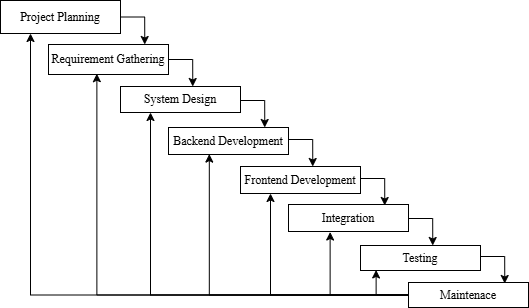

The diagram above was exported from draw.io. Its source (the exported page's mxGraphModel, read from the mxfile embedded in the PNG):
<mxGraphModel dx="633" dy="314" grid="1" gridSize="10" guides="1" tooltips="1" connect="1" arrows="1" fold="1" page="1" pageScale="1" pageWidth="850" pageHeight="1100" math="0" shadow="0">
  <root>
    <mxCell id="0" />
    <mxCell id="1" parent="0" />
    <mxCell id="z_aaMR5Yx7UU69DT9o-C-1" style="edgeStyle=orthogonalEdgeStyle;rounded=0;orthogonalLoop=1;jettySize=auto;html=1;exitX=1;exitY=0.5;exitDx=0;exitDy=0;" parent="1" source="z_aaMR5Yx7UU69DT9o-C-2" edge="1">
      <mxGeometry relative="1" as="geometry">
        <mxPoint x="474.2327428357355" y="244.00339509108971" as="targetPoint" />
        <mxPoint x="454" y="217.33000000000004" as="sourcePoint" />
      </mxGeometry>
    </mxCell>
    <mxCell id="z_aaMR5Yx7UU69DT9o-C-2" value="Project Planning" style="rounded=0;whiteSpace=wrap;html=1;fontFamily=Times New Roman;" parent="1" vertex="1">
      <mxGeometry x="330" y="200" width="120" height="33" as="geometry" />
    </mxCell>
    <mxCell id="z_aaMR5Yx7UU69DT9o-C-3" value="Requirement Gathering" style="rounded=0;whiteSpace=wrap;html=1;fontFamily=Times New Roman;" parent="1" vertex="1">
      <mxGeometry x="378" y="244" width="120" height="30" as="geometry" />
    </mxCell>
    <mxCell id="z_aaMR5Yx7UU69DT9o-C-4" value="System Design" style="rounded=0;whiteSpace=wrap;html=1;fontFamily=Times New Roman;" parent="1" vertex="1">
      <mxGeometry x="450" y="286" width="120" height="26" as="geometry" />
    </mxCell>
    <mxCell id="z_aaMR5Yx7UU69DT9o-C-5" value="Backend Development" style="rounded=0;whiteSpace=wrap;html=1;fontFamily=Times New Roman;" parent="1" vertex="1">
      <mxGeometry x="498" y="327" width="120" height="27" as="geometry" />
    </mxCell>
    <mxCell id="z_aaMR5Yx7UU69DT9o-C-6" value="&lt;font&gt;Frontend Development&lt;/font&gt;" style="rounded=0;whiteSpace=wrap;html=1;fontFamily=Times New Roman;" parent="1" vertex="1">
      <mxGeometry x="570" y="366" width="120" height="27" as="geometry" />
    </mxCell>
    <mxCell id="z_aaMR5Yx7UU69DT9o-C-7" value="Integration" style="rounded=0;whiteSpace=wrap;html=1;fontFamily=Times New Roman;" parent="1" vertex="1">
      <mxGeometry x="618" y="404" width="120" height="27" as="geometry" />
    </mxCell>
    <mxCell id="z_aaMR5Yx7UU69DT9o-C-8" value="Testing" style="rounded=0;whiteSpace=wrap;html=1;fontFamily=Times New Roman;" parent="1" vertex="1">
      <mxGeometry x="690" y="445" width="120" height="25" as="geometry" />
    </mxCell>
    <mxCell id="mz6eQsrFQ1fyN0SNnAIA-1" style="edgeStyle=orthogonalEdgeStyle;rounded=0;orthogonalLoop=1;jettySize=auto;html=1;entryX=0.25;entryY=1;entryDx=0;entryDy=0;" edge="1" parent="1" source="z_aaMR5Yx7UU69DT9o-C-9" target="z_aaMR5Yx7UU69DT9o-C-2">
      <mxGeometry relative="1" as="geometry">
        <mxPoint x="201.81820678710938" y="490" as="targetPoint" />
        <Array as="points">
          <mxPoint x="360" y="495" />
        </Array>
      </mxGeometry>
    </mxCell>
    <mxCell id="mz6eQsrFQ1fyN0SNnAIA-2" style="edgeStyle=orthogonalEdgeStyle;rounded=0;orthogonalLoop=1;jettySize=auto;html=1;entryX=0.403;entryY=0.973;entryDx=0;entryDy=0;entryPerimeter=0;" edge="1" parent="1" source="z_aaMR5Yx7UU69DT9o-C-9" target="z_aaMR5Yx7UU69DT9o-C-3">
      <mxGeometry relative="1" as="geometry" />
    </mxCell>
    <mxCell id="mz6eQsrFQ1fyN0SNnAIA-3" style="edgeStyle=orthogonalEdgeStyle;rounded=0;orthogonalLoop=1;jettySize=auto;html=1;exitX=0;exitY=0.5;exitDx=0;exitDy=0;entryX=0.25;entryY=1;entryDx=0;entryDy=0;" edge="1" parent="1" source="z_aaMR5Yx7UU69DT9o-C-9" target="z_aaMR5Yx7UU69DT9o-C-4">
      <mxGeometry relative="1" as="geometry" />
    </mxCell>
    <mxCell id="mz6eQsrFQ1fyN0SNnAIA-4" style="edgeStyle=orthogonalEdgeStyle;rounded=0;orthogonalLoop=1;jettySize=auto;html=1;entryX=0.34;entryY=0.985;entryDx=0;entryDy=0;entryPerimeter=0;" edge="1" parent="1" source="z_aaMR5Yx7UU69DT9o-C-9" target="z_aaMR5Yx7UU69DT9o-C-5">
      <mxGeometry relative="1" as="geometry" />
    </mxCell>
    <mxCell id="mz6eQsrFQ1fyN0SNnAIA-5" style="edgeStyle=orthogonalEdgeStyle;rounded=0;orthogonalLoop=1;jettySize=auto;html=1;entryX=0.25;entryY=1;entryDx=0;entryDy=0;" edge="1" parent="1" source="z_aaMR5Yx7UU69DT9o-C-9" target="z_aaMR5Yx7UU69DT9o-C-6">
      <mxGeometry relative="1" as="geometry" />
    </mxCell>
    <mxCell id="z_aaMR5Yx7UU69DT9o-C-9" value="Maintenace" style="rounded=0;whiteSpace=wrap;html=1;fontFamily=Times New Roman;" parent="1" vertex="1">
      <mxGeometry x="738" y="482" width="120" height="25" as="geometry" />
    </mxCell>
    <mxCell id="z_aaMR5Yx7UU69DT9o-C-10" style="edgeStyle=orthogonalEdgeStyle;rounded=0;orthogonalLoop=1;jettySize=auto;html=1;exitX=0.5;exitY=1;exitDx=0;exitDy=0;" parent="1" source="z_aaMR5Yx7UU69DT9o-C-3" target="z_aaMR5Yx7UU69DT9o-C-3" edge="1">
      <mxGeometry relative="1" as="geometry" />
    </mxCell>
    <mxCell id="z_aaMR5Yx7UU69DT9o-C-11" style="edgeStyle=orthogonalEdgeStyle;rounded=0;orthogonalLoop=1;jettySize=auto;html=1;exitX=1;exitY=0.5;exitDx=0;exitDy=0;" parent="1" edge="1">
      <mxGeometry relative="1" as="geometry">
        <mxPoint x="522.2327428357355" y="286.0033950910897" as="targetPoint" />
        <mxPoint x="498" y="259" as="sourcePoint" />
      </mxGeometry>
    </mxCell>
    <mxCell id="z_aaMR5Yx7UU69DT9o-C-12" style="edgeStyle=orthogonalEdgeStyle;rounded=0;orthogonalLoop=1;jettySize=auto;html=1;exitX=1;exitY=0.5;exitDx=0;exitDy=0;" parent="1" edge="1">
      <mxGeometry relative="1" as="geometry">
        <mxPoint x="594.2327428357355" y="327.0033950910897" as="targetPoint" />
        <mxPoint x="570" y="300" as="sourcePoint" />
      </mxGeometry>
    </mxCell>
    <mxCell id="z_aaMR5Yx7UU69DT9o-C-13" style="edgeStyle=orthogonalEdgeStyle;rounded=0;orthogonalLoop=1;jettySize=auto;html=1;exitX=1;exitY=0.5;exitDx=0;exitDy=0;" parent="1" edge="1">
      <mxGeometry relative="1" as="geometry">
        <mxPoint x="642.2327428357355" y="366.0033950910897" as="targetPoint" />
        <mxPoint x="618" y="339" as="sourcePoint" />
      </mxGeometry>
    </mxCell>
    <mxCell id="z_aaMR5Yx7UU69DT9o-C-14" style="edgeStyle=orthogonalEdgeStyle;rounded=0;orthogonalLoop=1;jettySize=auto;html=1;exitX=1;exitY=0.5;exitDx=0;exitDy=0;" parent="1" edge="1">
      <mxGeometry relative="1" as="geometry">
        <mxPoint x="714.2327428357355" y="405.0033950910897" as="targetPoint" />
        <mxPoint x="690" y="378" as="sourcePoint" />
      </mxGeometry>
    </mxCell>
    <mxCell id="z_aaMR5Yx7UU69DT9o-C-15" style="edgeStyle=orthogonalEdgeStyle;rounded=0;orthogonalLoop=1;jettySize=auto;html=1;exitX=1;exitY=0.5;exitDx=0;exitDy=0;" parent="1" edge="1">
      <mxGeometry relative="1" as="geometry">
        <mxPoint x="762.2327428357355" y="445.0033950910897" as="targetPoint" />
        <mxPoint x="738" y="418" as="sourcePoint" />
      </mxGeometry>
    </mxCell>
    <mxCell id="z_aaMR5Yx7UU69DT9o-C-16" style="edgeStyle=orthogonalEdgeStyle;rounded=0;orthogonalLoop=1;jettySize=auto;html=1;exitX=1;exitY=0.5;exitDx=0;exitDy=0;" parent="1" edge="1">
      <mxGeometry relative="1" as="geometry">
        <mxPoint x="834.2327428357355" y="483.0033950910897" as="targetPoint" />
        <mxPoint x="810" y="456" as="sourcePoint" />
      </mxGeometry>
    </mxCell>
    <mxCell id="mz6eQsrFQ1fyN0SNnAIA-8" style="edgeStyle=orthogonalEdgeStyle;rounded=0;orthogonalLoop=1;jettySize=auto;html=1;entryX=0.13;entryY=0.978;entryDx=0;entryDy=0;entryPerimeter=0;" edge="1" parent="1" source="z_aaMR5Yx7UU69DT9o-C-9" target="z_aaMR5Yx7UU69DT9o-C-8">
      <mxGeometry relative="1" as="geometry">
        <Array as="points">
          <mxPoint x="718" y="494" />
          <mxPoint x="706" y="494" />
        </Array>
      </mxGeometry>
    </mxCell>
    <mxCell id="mz6eQsrFQ1fyN0SNnAIA-9" style="edgeStyle=orthogonalEdgeStyle;rounded=0;orthogonalLoop=1;jettySize=auto;html=1;exitX=0;exitY=0.5;exitDx=0;exitDy=0;entryX=0.347;entryY=1.019;entryDx=0;entryDy=0;entryPerimeter=0;" edge="1" parent="1" source="z_aaMR5Yx7UU69DT9o-C-9" target="z_aaMR5Yx7UU69DT9o-C-7">
      <mxGeometry relative="1" as="geometry" />
    </mxCell>
  </root>
</mxGraphModel>